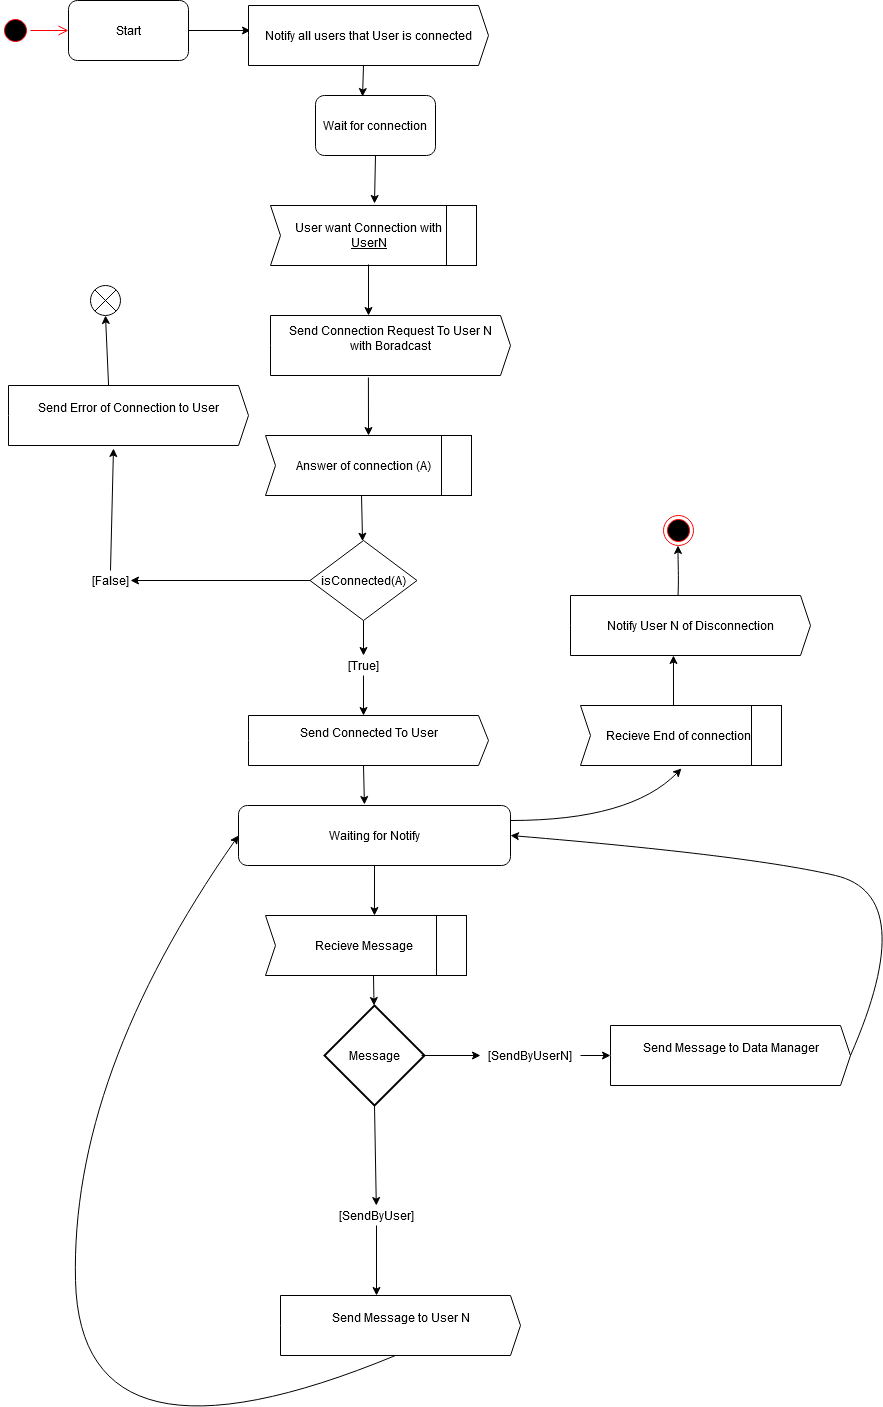

The diagram above was exported from draw.io. Its source (the exported page's mxGraphModel, read from the mxfile embedded in the PNG):
<mxGraphModel dx="1609" dy="404" grid="1" gridSize="10" guides="1" tooltips="1" connect="1" arrows="1" fold="1" page="1" pageScale="1" pageWidth="827" pageHeight="1169" math="0" shadow="0">
  <root>
    <mxCell id="0" />
    <mxCell id="1" parent="0" />
    <mxCell id="yhJQLMH8SUh_3QyD9ys3-1" value="Wait for connection" style="rounded=1;whiteSpace=wrap;html=1;" parent="1" vertex="1">
      <mxGeometry x="305" y="100" width="120" height="60" as="geometry" />
    </mxCell>
    <mxCell id="yhJQLMH8SUh_3QyD9ys3-2" value="" style="ellipse;html=1;shape=startState;fillColor=#000000;strokeColor=#ff0000;" parent="1" vertex="1">
      <mxGeometry x="-10" y="20" width="30" height="30" as="geometry" />
    </mxCell>
    <mxCell id="yhJQLMH8SUh_3QyD9ys3-4" value="&lt;div&gt;User want Connection with&lt;u&gt;&lt;br&gt;&lt;/u&gt;&lt;/div&gt;&lt;div&gt;&lt;u&gt;UserN&lt;/u&gt;&lt;/div&gt;" style="html=1;shadow=0;dashed=0;align=center;verticalAlign=middle;shape=mxgraph.arrows2.arrow;dy=0;dx=10;notch=10;" parent="1" vertex="1">
      <mxGeometry x="260" y="210" width="196" height="60" as="geometry" />
    </mxCell>
    <mxCell id="yhJQLMH8SUh_3QyD9ys3-5" value="" style="rounded=0;whiteSpace=wrap;html=1;" parent="1" vertex="1">
      <mxGeometry x="436" y="210" width="30" height="60" as="geometry" />
    </mxCell>
    <mxCell id="yhJQLMH8SUh_3QyD9ys3-6" value="" style="endArrow=classic;html=1;exitX=0.5;exitY=1;exitDx=0;exitDy=0;" parent="1" source="yhJQLMH8SUh_3QyD9ys3-1" edge="1">
      <mxGeometry width="50" height="50" relative="1" as="geometry">
        <mxPoint x="370" y="320" as="sourcePoint" />
        <mxPoint x="364" y="208" as="targetPoint" />
      </mxGeometry>
    </mxCell>
    <mxCell id="yhJQLMH8SUh_3QyD9ys3-7" value="" style="endArrow=classic;html=1;" parent="1" edge="1">
      <mxGeometry width="50" height="50" relative="1" as="geometry">
        <mxPoint x="358" y="269" as="sourcePoint" />
        <mxPoint x="358" y="320" as="targetPoint" />
      </mxGeometry>
    </mxCell>
    <mxCell id="yhJQLMH8SUh_3QyD9ys3-10" value="&lt;div&gt;Send Connection Request To User N&lt;/div&gt;&lt;div&gt;with Boradcast&lt;/div&gt;&lt;div&gt;&lt;br&gt;&lt;/div&gt;" style="html=1;shadow=0;dashed=0;align=center;verticalAlign=middle;shape=mxgraph.arrows2.arrow;dy=0;dx=10;notch=0;" parent="1" vertex="1">
      <mxGeometry x="260" y="320" width="240" height="60" as="geometry" />
    </mxCell>
    <mxCell id="yhJQLMH8SUh_3QyD9ys3-11" value="" style="endArrow=classic;html=1;exitX=0.408;exitY=1.033;exitDx=0;exitDy=0;exitPerimeter=0;" parent="1" source="yhJQLMH8SUh_3QyD9ys3-10" edge="1">
      <mxGeometry width="50" height="50" relative="1" as="geometry">
        <mxPoint x="370" y="410" as="sourcePoint" />
        <mxPoint x="358" y="440" as="targetPoint" />
      </mxGeometry>
    </mxCell>
    <mxCell id="yhJQLMH8SUh_3QyD9ys3-12" value="Answer of connection (A)" style="html=1;shadow=0;dashed=0;align=center;verticalAlign=middle;shape=mxgraph.arrows2.arrow;dy=0;dx=10;notch=10;" parent="1" vertex="1">
      <mxGeometry x="255" y="440" width="196" height="60" as="geometry" />
    </mxCell>
    <mxCell id="yhJQLMH8SUh_3QyD9ys3-13" value="" style="rounded=0;whiteSpace=wrap;html=1;" parent="1" vertex="1">
      <mxGeometry x="431" y="440" width="30" height="60" as="geometry" />
    </mxCell>
    <mxCell id="yhJQLMH8SUh_3QyD9ys3-14" value="isConnected(A)" style="rhombus;whiteSpace=wrap;html=1;" parent="1" vertex="1">
      <mxGeometry x="299.5" y="545" width="107" height="80" as="geometry" />
    </mxCell>
    <mxCell id="yhJQLMH8SUh_3QyD9ys3-15" value="" style="endArrow=classic;html=1;" parent="1" target="yhJQLMH8SUh_3QyD9ys3-14" edge="1">
      <mxGeometry width="50" height="50" relative="1" as="geometry">
        <mxPoint x="351" y="500" as="sourcePoint" />
        <mxPoint x="420" y="440" as="targetPoint" />
      </mxGeometry>
    </mxCell>
    <mxCell id="yhJQLMH8SUh_3QyD9ys3-17" value="[True]" style="text;html=1;strokeColor=none;fillColor=none;align=center;verticalAlign=middle;whiteSpace=wrap;rounded=0;" parent="1" vertex="1">
      <mxGeometry x="333" y="660" width="40" height="20" as="geometry" />
    </mxCell>
    <mxCell id="yhJQLMH8SUh_3QyD9ys3-19" value="[False]" style="text;html=1;strokeColor=none;fillColor=none;align=center;verticalAlign=middle;whiteSpace=wrap;rounded=0;" parent="1" vertex="1">
      <mxGeometry x="80" y="575" width="40" height="20" as="geometry" />
    </mxCell>
    <mxCell id="yhJQLMH8SUh_3QyD9ys3-20" value="" style="endArrow=classic;html=1;exitX=0.5;exitY=1;exitDx=0;exitDy=0;entryX=0.5;entryY=0;entryDx=0;entryDy=0;" parent="1" source="yhJQLMH8SUh_3QyD9ys3-14" target="yhJQLMH8SUh_3QyD9ys3-17" edge="1">
      <mxGeometry width="50" height="50" relative="1" as="geometry">
        <mxPoint x="370" y="680" as="sourcePoint" />
        <mxPoint x="420" y="630" as="targetPoint" />
      </mxGeometry>
    </mxCell>
    <mxCell id="yhJQLMH8SUh_3QyD9ys3-21" value="&lt;div&gt;Send Connected To User&lt;/div&gt;&lt;div&gt;&lt;br&gt;&lt;/div&gt;" style="html=1;shadow=0;dashed=0;align=center;verticalAlign=middle;shape=mxgraph.arrows2.arrow;dy=0;dx=10;notch=0;" parent="1" vertex="1">
      <mxGeometry x="238" y="720" width="240" height="50" as="geometry" />
    </mxCell>
    <mxCell id="yhJQLMH8SUh_3QyD9ys3-22" value="" style="endArrow=classic;html=1;exitX=0.5;exitY=1;exitDx=0;exitDy=0;entryX=0;entryY=0;entryDx=115;entryDy=0;entryPerimeter=0;" parent="1" source="yhJQLMH8SUh_3QyD9ys3-17" target="yhJQLMH8SUh_3QyD9ys3-21" edge="1">
      <mxGeometry width="50" height="50" relative="1" as="geometry">
        <mxPoint x="370" y="590" as="sourcePoint" />
        <mxPoint x="420" y="540" as="targetPoint" />
      </mxGeometry>
    </mxCell>
    <mxCell id="yhJQLMH8SUh_3QyD9ys3-23" value="" style="endArrow=classic;html=1;exitX=0;exitY=0.5;exitDx=0;exitDy=0;entryX=1;entryY=0.5;entryDx=0;entryDy=0;" parent="1" source="yhJQLMH8SUh_3QyD9ys3-14" target="yhJQLMH8SUh_3QyD9ys3-19" edge="1">
      <mxGeometry width="50" height="50" relative="1" as="geometry">
        <mxPoint x="370" y="770" as="sourcePoint" />
        <mxPoint x="420" y="720" as="targetPoint" />
      </mxGeometry>
    </mxCell>
    <mxCell id="yhJQLMH8SUh_3QyD9ys3-26" value="&lt;div&gt;Send Error of Connection to User&lt;br&gt;&lt;/div&gt;&lt;div&gt;&lt;br&gt;&lt;/div&gt;" style="html=1;shadow=0;dashed=0;align=center;verticalAlign=middle;shape=mxgraph.arrows2.arrow;dy=0;dx=10;notch=0;" parent="1" vertex="1">
      <mxGeometry x="-2" y="390" width="240" height="60" as="geometry" />
    </mxCell>
    <mxCell id="yhJQLMH8SUh_3QyD9ys3-27" value="" style="endArrow=classic;html=1;exitX=0.5;exitY=0;exitDx=0;exitDy=0;" parent="1" source="yhJQLMH8SUh_3QyD9ys3-19" edge="1">
      <mxGeometry width="50" height="50" relative="1" as="geometry">
        <mxPoint x="370" y="510" as="sourcePoint" />
        <mxPoint x="103" y="453" as="targetPoint" />
      </mxGeometry>
    </mxCell>
    <mxCell id="yhJQLMH8SUh_3QyD9ys3-28" value="" style="endArrow=classic;html=1;exitX=0.417;exitY=0;exitDx=0;exitDy=0;exitPerimeter=0;entryX=0.5;entryY=1;entryDx=0;entryDy=0;" parent="1" source="yhJQLMH8SUh_3QyD9ys3-26" target="yhJQLMH8SUh_3QyD9ys3-30" edge="1">
      <mxGeometry width="50" height="50" relative="1" as="geometry">
        <mxPoint x="370" y="330" as="sourcePoint" />
        <mxPoint x="98" y="325" as="targetPoint" />
      </mxGeometry>
    </mxCell>
    <mxCell id="yhJQLMH8SUh_3QyD9ys3-30" value="" style="shape=sumEllipse;perimeter=ellipsePerimeter;whiteSpace=wrap;html=1;backgroundOutline=1;" parent="1" vertex="1">
      <mxGeometry x="80" y="290" width="30" height="30" as="geometry" />
    </mxCell>
    <mxCell id="yhJQLMH8SUh_3QyD9ys3-31" value="Waiting for Notify" style="rounded=1;whiteSpace=wrap;html=1;" parent="1" vertex="1">
      <mxGeometry x="228" y="810" width="272" height="60" as="geometry" />
    </mxCell>
    <mxCell id="yhJQLMH8SUh_3QyD9ys3-32" value="" style="endArrow=classic;html=1;exitX=0;exitY=0;exitDx=115;exitDy=50;exitPerimeter=0;entryX=0.463;entryY=-0.017;entryDx=0;entryDy=0;entryPerimeter=0;" parent="1" source="yhJQLMH8SUh_3QyD9ys3-21" target="yhJQLMH8SUh_3QyD9ys3-31" edge="1">
      <mxGeometry width="50" height="50" relative="1" as="geometry">
        <mxPoint x="370" y="820" as="sourcePoint" />
        <mxPoint x="420" y="770" as="targetPoint" />
      </mxGeometry>
    </mxCell>
    <mxCell id="yhJQLMH8SUh_3QyD9ys3-36" value="&lt;div&gt;Send Message to User N &lt;br&gt;&lt;/div&gt;&lt;div&gt;&lt;br&gt;&lt;/div&gt;" style="html=1;shadow=0;dashed=0;align=center;verticalAlign=middle;shape=mxgraph.arrows2.arrow;dy=0;dx=10;notch=0;" parent="1" vertex="1">
      <mxGeometry x="270" y="1300" width="240" height="60" as="geometry" />
    </mxCell>
    <mxCell id="yhJQLMH8SUh_3QyD9ys3-37" value="Message" style="strokeWidth=2;html=1;shape=mxgraph.flowchart.decision;whiteSpace=wrap;" parent="1" vertex="1">
      <mxGeometry x="314" y="1010" width="100" height="100" as="geometry" />
    </mxCell>
    <mxCell id="yhJQLMH8SUh_3QyD9ys3-38" value="" style="endArrow=classic;html=1;exitX=0.5;exitY=1;exitDx=0;exitDy=0;exitPerimeter=0;" parent="1" source="yhJQLMH8SUh_3QyD9ys3-37" target="yhJQLMH8SUh_3QyD9ys3-39" edge="1">
      <mxGeometry width="50" height="50" relative="1" as="geometry">
        <mxPoint x="376" y="1330" as="sourcePoint" />
        <mxPoint x="364" y="1190" as="targetPoint" />
      </mxGeometry>
    </mxCell>
    <mxCell id="yhJQLMH8SUh_3QyD9ys3-39" value="&lt;div&gt;&lt;br&gt;&lt;/div&gt;&lt;div&gt;[SendByUser]&lt;/div&gt;&lt;div&gt;&lt;br&gt;&lt;/div&gt;" style="text;html=1;strokeColor=none;fillColor=none;align=center;verticalAlign=middle;whiteSpace=wrap;rounded=0;" parent="1" vertex="1">
      <mxGeometry x="346" y="1210" width="40" height="20" as="geometry" />
    </mxCell>
    <mxCell id="yhJQLMH8SUh_3QyD9ys3-40" value="" style="endArrow=classic;html=1;exitX=0.5;exitY=1;exitDx=0;exitDy=0;" parent="1" source="yhJQLMH8SUh_3QyD9ys3-39" edge="1">
      <mxGeometry width="50" height="50" relative="1" as="geometry">
        <mxPoint x="376" y="1330" as="sourcePoint" />
        <mxPoint x="366" y="1300" as="targetPoint" />
      </mxGeometry>
    </mxCell>
    <mxCell id="yhJQLMH8SUh_3QyD9ys3-41" value="" style="curved=1;endArrow=classic;html=1;exitX=0;exitY=0;exitDx=115;exitDy=60;exitPerimeter=0;entryX=0;entryY=0.5;entryDx=0;entryDy=0;" parent="1" source="yhJQLMH8SUh_3QyD9ys3-36" target="yhJQLMH8SUh_3QyD9ys3-31" edge="1">
      <mxGeometry width="50" height="50" relative="1" as="geometry">
        <mxPoint x="370" y="1150" as="sourcePoint" />
        <mxPoint x="420" y="1100" as="targetPoint" />
        <Array as="points">
          <mxPoint x="70" y="1490" />
          <mxPoint x="60" y="1080" />
        </Array>
      </mxGeometry>
    </mxCell>
    <mxCell id="kYFmGzIZ1eDUQWAaTwH4-1" value="Recieve Message" style="html=1;shadow=0;dashed=0;align=center;verticalAlign=middle;shape=mxgraph.arrows2.arrow;dy=0;dx=10;notch=10;" vertex="1" parent="1">
      <mxGeometry x="255" y="920" width="196" height="60" as="geometry" />
    </mxCell>
    <mxCell id="kYFmGzIZ1eDUQWAaTwH4-2" value="" style="rounded=0;whiteSpace=wrap;html=1;" vertex="1" parent="1">
      <mxGeometry x="426" y="920" width="30" height="60" as="geometry" />
    </mxCell>
    <mxCell id="kYFmGzIZ1eDUQWAaTwH4-3" value="" style="endArrow=classic;html=1;exitX=0.5;exitY=1;exitDx=0;exitDy=0;entryX=0.556;entryY=0;entryDx=0;entryDy=0;entryPerimeter=0;" edge="1" parent="1" source="yhJQLMH8SUh_3QyD9ys3-31" target="kYFmGzIZ1eDUQWAaTwH4-1">
      <mxGeometry width="50" height="50" relative="1" as="geometry">
        <mxPoint x="340" y="910" as="sourcePoint" />
        <mxPoint x="390" y="860" as="targetPoint" />
      </mxGeometry>
    </mxCell>
    <mxCell id="kYFmGzIZ1eDUQWAaTwH4-4" value="" style="endArrow=classic;html=1;entryX=0.556;entryY=0;entryDx=0;entryDy=0;entryPerimeter=0;" edge="1" parent="1">
      <mxGeometry width="50" height="50" relative="1" as="geometry">
        <mxPoint x="363" y="980" as="sourcePoint" />
        <mxPoint x="363.4960000000001" y="1010" as="targetPoint" />
        <Array as="points">
          <mxPoint x="363.52" y="1010" />
        </Array>
      </mxGeometry>
    </mxCell>
    <mxCell id="kYFmGzIZ1eDUQWAaTwH4-5" value="" style="endArrow=classic;html=1;" edge="1" parent="1">
      <mxGeometry width="50" height="50" relative="1" as="geometry">
        <mxPoint x="411" y="1060" as="sourcePoint" />
        <mxPoint x="470" y="1060" as="targetPoint" />
      </mxGeometry>
    </mxCell>
    <mxCell id="kYFmGzIZ1eDUQWAaTwH4-6" value="&lt;div&gt;&lt;br&gt;&lt;/div&gt;&lt;div&gt;[SendByUserN]&lt;/div&gt;&lt;div&gt;&lt;br&gt;&lt;/div&gt;" style="text;html=1;strokeColor=none;fillColor=none;align=center;verticalAlign=middle;whiteSpace=wrap;rounded=0;" vertex="1" parent="1">
      <mxGeometry x="500" y="1050" width="40" height="20" as="geometry" />
    </mxCell>
    <mxCell id="kYFmGzIZ1eDUQWAaTwH4-7" value="&lt;div&gt;Send Message to Data Manager &lt;br&gt;&lt;/div&gt;&lt;div&gt;&lt;br&gt;&lt;/div&gt;" style="html=1;shadow=0;dashed=0;align=center;verticalAlign=middle;shape=mxgraph.arrows2.arrow;dy=0;dx=10;notch=0;" vertex="1" parent="1">
      <mxGeometry x="600" y="1030" width="240" height="60" as="geometry" />
    </mxCell>
    <mxCell id="kYFmGzIZ1eDUQWAaTwH4-8" value="" style="endArrow=classic;html=1;entryX=0;entryY=0.5;entryDx=0;entryDy=0;entryPerimeter=0;" edge="1" parent="1" target="kYFmGzIZ1eDUQWAaTwH4-7">
      <mxGeometry width="50" height="50" relative="1" as="geometry">
        <mxPoint x="570" y="1060" as="sourcePoint" />
        <mxPoint x="620" y="1010" as="targetPoint" />
      </mxGeometry>
    </mxCell>
    <mxCell id="kYFmGzIZ1eDUQWAaTwH4-9" value="" style="curved=1;endArrow=classic;html=1;entryX=1;entryY=0.5;entryDx=0;entryDy=0;exitX=1;exitY=0.5;exitDx=0;exitDy=0;exitPerimeter=0;" edge="1" parent="1" source="kYFmGzIZ1eDUQWAaTwH4-7" target="yhJQLMH8SUh_3QyD9ys3-31">
      <mxGeometry width="50" height="50" relative="1" as="geometry">
        <mxPoint x="850" y="1060" as="sourcePoint" />
        <mxPoint x="760" y="940" as="targetPoint" />
        <Array as="points">
          <mxPoint x="910" y="900" />
          <mxPoint x="740" y="860" />
        </Array>
      </mxGeometry>
    </mxCell>
    <mxCell id="kYFmGzIZ1eDUQWAaTwH4-10" value="Recieve End of connection" style="html=1;shadow=0;dashed=0;align=center;verticalAlign=middle;shape=mxgraph.arrows2.arrow;dy=0;dx=10;notch=10;" vertex="1" parent="1">
      <mxGeometry x="570" y="710" width="196" height="60" as="geometry" />
    </mxCell>
    <mxCell id="kYFmGzIZ1eDUQWAaTwH4-11" value="" style="rounded=0;whiteSpace=wrap;html=1;" vertex="1" parent="1">
      <mxGeometry x="741" y="710" width="30" height="60" as="geometry" />
    </mxCell>
    <mxCell id="kYFmGzIZ1eDUQWAaTwH4-12" value="" style="curved=1;endArrow=classic;html=1;exitX=1;exitY=0.25;exitDx=0;exitDy=0;entryX=0.515;entryY=1.05;entryDx=0;entryDy=0;entryPerimeter=0;" edge="1" parent="1" source="yhJQLMH8SUh_3QyD9ys3-31" target="kYFmGzIZ1eDUQWAaTwH4-10">
      <mxGeometry width="50" height="50" relative="1" as="geometry">
        <mxPoint x="400" y="800" as="sourcePoint" />
        <mxPoint x="450" y="750" as="targetPoint" />
        <Array as="points">
          <mxPoint x="620" y="825" />
        </Array>
      </mxGeometry>
    </mxCell>
    <mxCell id="kYFmGzIZ1eDUQWAaTwH4-13" value="Notify User N of Disconnection" style="html=1;shadow=0;dashed=0;align=center;verticalAlign=middle;shape=mxgraph.arrows2.arrow;dy=0;dx=10;notch=0;" vertex="1" parent="1">
      <mxGeometry x="560" y="600" width="240" height="60" as="geometry" />
    </mxCell>
    <mxCell id="kYFmGzIZ1eDUQWAaTwH4-14" value="" style="endArrow=classic;html=1;exitX=0;exitY=0;exitDx=93;exitDy=0;exitPerimeter=0;entryX=0.429;entryY=1;entryDx=0;entryDy=0;entryPerimeter=0;" edge="1" parent="1" source="kYFmGzIZ1eDUQWAaTwH4-10" target="kYFmGzIZ1eDUQWAaTwH4-13">
      <mxGeometry width="50" height="50" relative="1" as="geometry">
        <mxPoint x="780" y="730" as="sourcePoint" />
        <mxPoint x="830" y="680" as="targetPoint" />
      </mxGeometry>
    </mxCell>
    <mxCell id="kYFmGzIZ1eDUQWAaTwH4-16" value="" style="endArrow=classic;html=1;exitX=0;exitY=0;exitDx=93;exitDy=0;exitPerimeter=0;entryX=0.429;entryY=1;entryDx=0;entryDy=0;entryPerimeter=0;" edge="1" parent="1">
      <mxGeometry width="50" height="50" relative="1" as="geometry">
        <mxPoint x="667.54" y="600" as="sourcePoint" />
        <mxPoint x="667.5" y="550" as="targetPoint" />
        <Array as="points">
          <mxPoint x="668" y="585" />
          <mxPoint x="667.54" y="560" />
        </Array>
      </mxGeometry>
    </mxCell>
    <mxCell id="kYFmGzIZ1eDUQWAaTwH4-17" value="" style="ellipse;html=1;shape=endState;fillColor=#000000;strokeColor=#ff0000;" vertex="1" parent="1">
      <mxGeometry x="653" y="520" width="30" height="30" as="geometry" />
    </mxCell>
    <mxCell id="kYFmGzIZ1eDUQWAaTwH4-19" value="Start" style="rounded=1;whiteSpace=wrap;html=1;" vertex="1" parent="1">
      <mxGeometry x="58" y="5" width="120" height="60" as="geometry" />
    </mxCell>
    <mxCell id="kYFmGzIZ1eDUQWAaTwH4-20" value="" style="edgeStyle=orthogonalEdgeStyle;html=1;verticalAlign=bottom;endArrow=open;endSize=8;strokeColor=#ff0000;entryX=0;entryY=0.5;entryDx=0;entryDy=0;" edge="1" parent="1" source="yhJQLMH8SUh_3QyD9ys3-2" target="kYFmGzIZ1eDUQWAaTwH4-19">
      <mxGeometry relative="1" as="geometry">
        <mxPoint x="365" y="100" as="targetPoint" />
        <mxPoint x="20" y="35" as="sourcePoint" />
      </mxGeometry>
    </mxCell>
    <mxCell id="kYFmGzIZ1eDUQWAaTwH4-21" value="" style="endArrow=classic;html=1;exitX=1;exitY=0.5;exitDx=0;exitDy=0;" edge="1" parent="1" source="kYFmGzIZ1eDUQWAaTwH4-19">
      <mxGeometry width="50" height="50" relative="1" as="geometry">
        <mxPoint x="340" y="150" as="sourcePoint" />
        <mxPoint x="240" y="35" as="targetPoint" />
      </mxGeometry>
    </mxCell>
    <mxCell id="kYFmGzIZ1eDUQWAaTwH4-22" value="Notify all users that User is connected" style="html=1;shadow=0;dashed=0;align=center;verticalAlign=middle;shape=mxgraph.arrows2.arrow;dy=0;dx=10;notch=0;" vertex="1" parent="1">
      <mxGeometry x="238" y="10" width="240" height="60" as="geometry" />
    </mxCell>
    <mxCell id="kYFmGzIZ1eDUQWAaTwH4-23" value="" style="endArrow=classic;html=1;exitX=0;exitY=0;exitDx=115;exitDy=60;exitPerimeter=0;entryX=0.392;entryY=0.017;entryDx=0;entryDy=0;entryPerimeter=0;" edge="1" parent="1" source="kYFmGzIZ1eDUQWAaTwH4-22" target="yhJQLMH8SUh_3QyD9ys3-1">
      <mxGeometry width="50" height="50" relative="1" as="geometry">
        <mxPoint x="340" y="200" as="sourcePoint" />
        <mxPoint x="390" y="150" as="targetPoint" />
      </mxGeometry>
    </mxCell>
  </root>
</mxGraphModel>